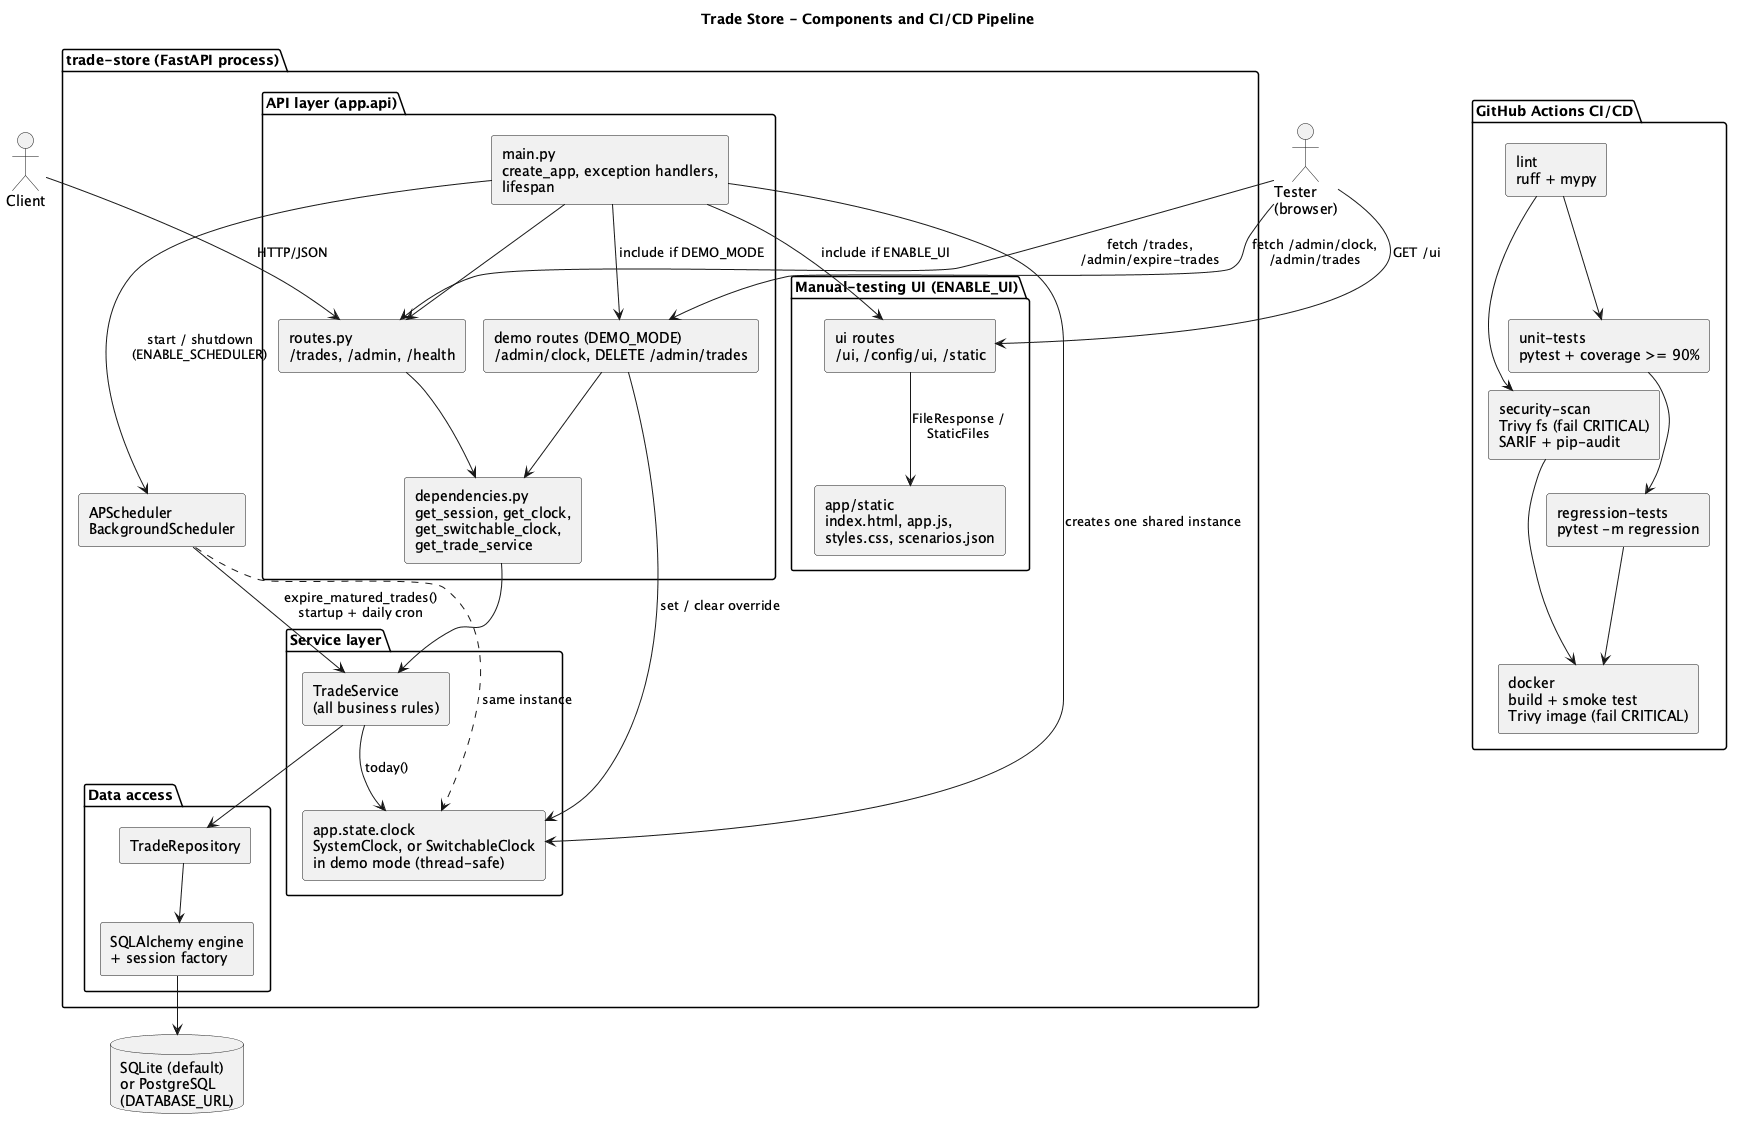

The diagram above was rendered by PlantUML. Its source (embedded in the PNG):
@startuml component-diagram
title Trade Store - Components and CI/CD Pipeline
skinparam shadowing false
skinparam componentStyle rectangle

actor Client
actor "Tester\n(browser)" as Tester

package "trade-store (FastAPI process)" {
  package "Manual-testing UI (ENABLE_UI)" {
    [app/static\nindex.html, app.js,\nstyles.css, scenarios.json] as Static
    [ui routes\n/ui, /config/ui, /static] as UiRoutes
  }
  package "API layer (app.api)" {
    [routes.py\n/trades, /admin, /health] as Routes
    [demo routes (DEMO_MODE)\n/admin/clock, DELETE /admin/trades] as DemoRoutes
    [dependencies.py\nget_session, get_clock,\nget_switchable_clock,\nget_trade_service] as Deps
    [main.py\ncreate_app, exception handlers,\nlifespan] as Main
  }
  package "Service layer" {
    [TradeService\n(all business rules)] as Service
    [app.state.clock\nSystemClock, or SwitchableClock\nin demo mode (thread-safe)] as Clock
  }
  package "Data access" {
    [TradeRepository] as Repo
    [SQLAlchemy engine\n+ session factory] as DbLayer
  }
  [APScheduler\nBackgroundScheduler] as Scheduler
}

database "SQLite (default)\nor PostgreSQL\n(DATABASE_URL)" as DB

Client --> Routes : HTTP/JSON
Tester --> UiRoutes : GET /ui
UiRoutes --> Static : FileResponse /\nStaticFiles
Tester --> Routes : fetch /trades,\n/admin/expire-trades
Tester --> DemoRoutes : fetch /admin/clock,\n/admin/trades
Routes --> Deps
DemoRoutes --> Deps
Deps --> Service
DemoRoutes --> Clock : set / clear override
Service --> Clock : today()
Service --> Repo
Repo --> DbLayer
DbLayer --> DB
Main --> Routes
Main --> DemoRoutes : include if DEMO_MODE
Main --> UiRoutes : include if ENABLE_UI
Main --> Clock : creates one shared instance
Main --> Scheduler : start / shutdown\n(ENABLE_SCHEDULER)
Scheduler --> Service : expire_matured_trades()\nstartup + daily cron
Scheduler ..> Clock : same instance

package "GitHub Actions CI/CD" {
  [lint\nruff + mypy] as Lint
  [unit-tests\npytest + coverage >= 90%] as Unit
  [regression-tests\npytest -m regression] as Regression
  [security-scan\nTrivy fs (fail CRITICAL)\nSARIF + pip-audit] as Security
  [docker\nbuild + smoke test\nTrivy image (fail CRITICAL)] as Docker
}

Lint --> Unit
Unit --> Regression
Lint --> Security
Regression --> Docker
Security --> Docker
@enduml